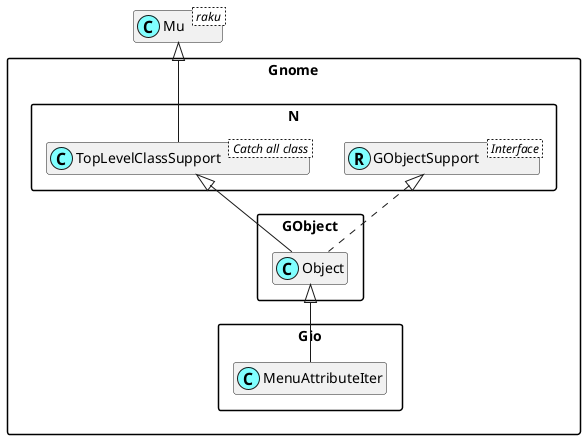

The diagram above was rendered by PlantUML. Its source (embedded in the PNG):
@startuml
'scale 0.8

skinparam packageStyle rectangle
skinparam stereotypeCBackgroundColor #80ffff
set namespaceSeparator ::
hide members

class Mu < raku >

class Gnome::N::TopLevelClassSupport < Catch all class >
Mu <|-- Gnome::N::TopLevelClassSupport

Interface Gnome::N::GObjectSupport < Interface >
class Gnome::N::GObjectSupport <<(R,#80ffff)>>
Gnome::GObject::Object <|-- Gnome::Gio::MenuAttributeIter
Gnome::N::TopLevelClassSupport <|-- Gnome::GObject::Object
Gnome::N::GObjectSupport <|. Gnome::GObject::Object

@enduml